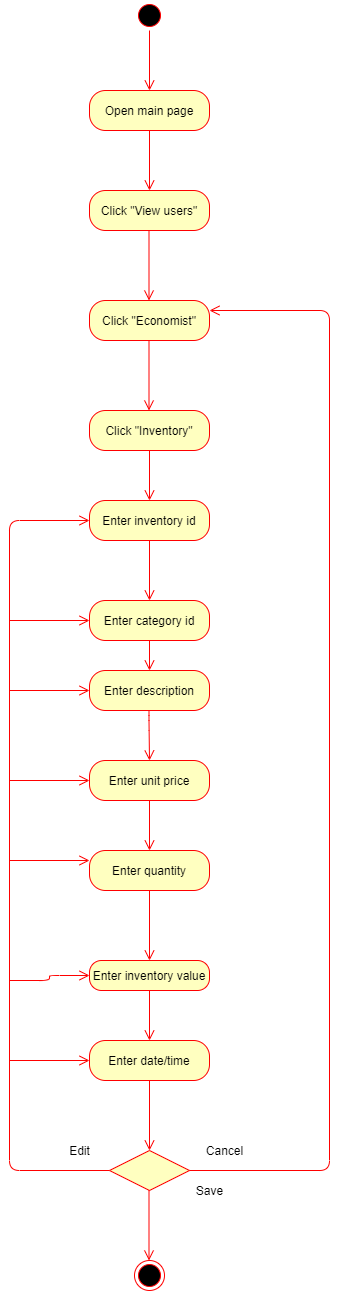

The diagram above was exported from draw.io. Its source (the exported page's mxGraphModel, read from the mxfile embedded in the PNG):
<mxGraphModel dx="1038" dy="548" grid="1" gridSize="10" guides="1" tooltips="1" connect="1" arrows="1" fold="1" page="1" pageScale="1" pageWidth="850" pageHeight="1100" math="0" shadow="0">
  <root>
    <mxCell id="0" />
    <mxCell id="1" parent="0" />
    <mxCell id="PspxhoBamMMMvUKT2TuL-2" value="Open main page" style="rounded=1;whiteSpace=wrap;html=1;arcSize=40;fontColor=#000000;fillColor=#ffffc0;strokeColor=#ff0000;" parent="1" vertex="1">
      <mxGeometry x="200" y="110" width="120" height="40" as="geometry" />
    </mxCell>
    <mxCell id="PspxhoBamMMMvUKT2TuL-3" value="" style="edgeStyle=orthogonalEdgeStyle;html=1;verticalAlign=bottom;endArrow=open;endSize=8;strokeColor=#ff0000;" parent="1" source="PspxhoBamMMMvUKT2TuL-2" edge="1">
      <mxGeometry relative="1" as="geometry">
        <mxPoint x="260" y="210" as="targetPoint" />
      </mxGeometry>
    </mxCell>
    <mxCell id="PspxhoBamMMMvUKT2TuL-4" value="" style="ellipse;html=1;shape=startState;fillColor=#000000;strokeColor=#ff0000;" parent="1" vertex="1">
      <mxGeometry x="245" y="20" width="30" height="30" as="geometry" />
    </mxCell>
    <mxCell id="PspxhoBamMMMvUKT2TuL-5" value="" style="edgeStyle=orthogonalEdgeStyle;html=1;verticalAlign=bottom;endArrow=open;endSize=8;strokeColor=#ff0000;" parent="1" source="PspxhoBamMMMvUKT2TuL-4" edge="1">
      <mxGeometry relative="1" as="geometry">
        <mxPoint x="260" y="110" as="targetPoint" />
      </mxGeometry>
    </mxCell>
    <mxCell id="PspxhoBamMMMvUKT2TuL-14" value="Click &quot;View users&quot;" style="rounded=1;whiteSpace=wrap;html=1;arcSize=40;fontColor=#000000;fillColor=#ffffc0;strokeColor=#ff0000;" parent="1" vertex="1">
      <mxGeometry x="200" y="210" width="120" height="40" as="geometry" />
    </mxCell>
    <mxCell id="PspxhoBamMMMvUKT2TuL-28" value="Click &quot;Economist&quot;" style="rounded=1;whiteSpace=wrap;html=1;arcSize=40;fontColor=#000000;fillColor=#ffffc0;strokeColor=#ff0000;" parent="1" vertex="1">
      <mxGeometry x="200" y="320" width="120" height="40" as="geometry" />
    </mxCell>
    <mxCell id="PspxhoBamMMMvUKT2TuL-61" value="" style="edgeStyle=orthogonalEdgeStyle;html=1;verticalAlign=bottom;endArrow=open;endSize=8;strokeColor=#ff0000;" parent="1" edge="1">
      <mxGeometry relative="1" as="geometry">
        <mxPoint x="259.5" y="320" as="targetPoint" />
        <mxPoint x="259.5" y="250" as="sourcePoint" />
      </mxGeometry>
    </mxCell>
    <mxCell id="PspxhoBamMMMvUKT2TuL-62" value="Click &quot;Inventory&quot;" style="rounded=1;whiteSpace=wrap;html=1;arcSize=40;fontColor=#000000;fillColor=#ffffc0;strokeColor=#ff0000;" parent="1" vertex="1">
      <mxGeometry x="200" y="430" width="120" height="40" as="geometry" />
    </mxCell>
    <mxCell id="PspxhoBamMMMvUKT2TuL-63" value="" style="edgeStyle=orthogonalEdgeStyle;html=1;verticalAlign=bottom;endArrow=open;endSize=8;strokeColor=#ff0000;entryX=0.5;entryY=0;entryDx=0;entryDy=0;" parent="1" source="PspxhoBamMMMvUKT2TuL-62" target="PspxhoBamMMMvUKT2TuL-66" edge="1">
      <mxGeometry relative="1" as="geometry">
        <mxPoint x="310" y="520" as="targetPoint" />
      </mxGeometry>
    </mxCell>
    <mxCell id="PspxhoBamMMMvUKT2TuL-65" value="" style="edgeStyle=orthogonalEdgeStyle;html=1;verticalAlign=bottom;endArrow=open;endSize=8;strokeColor=#ff0000;" parent="1" edge="1">
      <mxGeometry relative="1" as="geometry">
        <mxPoint x="259.5" y="430" as="targetPoint" />
        <mxPoint x="259.5" y="360" as="sourcePoint" />
      </mxGeometry>
    </mxCell>
    <mxCell id="PspxhoBamMMMvUKT2TuL-66" value="Enter inventory id" style="rounded=1;whiteSpace=wrap;html=1;arcSize=40;fontColor=#000000;fillColor=#ffffc0;strokeColor=#ff0000;" parent="1" vertex="1">
      <mxGeometry x="200" y="520" width="120" height="40" as="geometry" />
    </mxCell>
    <mxCell id="PspxhoBamMMMvUKT2TuL-67" value="" style="edgeStyle=orthogonalEdgeStyle;html=1;verticalAlign=bottom;endArrow=open;endSize=8;strokeColor=#ff0000;" parent="1" source="PspxhoBamMMMvUKT2TuL-66" edge="1">
      <mxGeometry relative="1" as="geometry">
        <mxPoint x="260" y="620" as="targetPoint" />
      </mxGeometry>
    </mxCell>
    <mxCell id="PspxhoBamMMMvUKT2TuL-72" value="Enter category id" style="rounded=1;whiteSpace=wrap;html=1;arcSize=40;fontColor=#000000;fillColor=#ffffc0;strokeColor=#ff0000;" parent="1" vertex="1">
      <mxGeometry x="200" y="620" width="120" height="40" as="geometry" />
    </mxCell>
    <mxCell id="PspxhoBamMMMvUKT2TuL-75" value="Enter description" style="rounded=1;whiteSpace=wrap;html=1;arcSize=40;fontColor=#000000;fillColor=#ffffc0;strokeColor=#ff0000;" parent="1" vertex="1">
      <mxGeometry x="200" y="690" width="120" height="40" as="geometry" />
    </mxCell>
    <mxCell id="PspxhoBamMMMvUKT2TuL-78" value="" style="edgeStyle=orthogonalEdgeStyle;html=1;verticalAlign=bottom;endArrow=open;endSize=8;strokeColor=#ff0000;exitX=0.5;exitY=1;exitDx=0;exitDy=0;entryX=0.5;entryY=0;entryDx=0;entryDy=0;" parent="1" source="PspxhoBamMMMvUKT2TuL-72" target="PspxhoBamMMMvUKT2TuL-75" edge="1">
      <mxGeometry relative="1" as="geometry">
        <mxPoint x="500" y="720" as="targetPoint" />
        <mxPoint x="500" y="650" as="sourcePoint" />
      </mxGeometry>
    </mxCell>
    <mxCell id="PspxhoBamMMMvUKT2TuL-79" value="Enter unit price" style="rounded=1;whiteSpace=wrap;html=1;arcSize=40;fontColor=#000000;fillColor=#ffffc0;strokeColor=#ff0000;" parent="1" vertex="1">
      <mxGeometry x="200" y="780" width="120" height="40" as="geometry" />
    </mxCell>
    <mxCell id="PspxhoBamMMMvUKT2TuL-80" value="" style="edgeStyle=orthogonalEdgeStyle;html=1;verticalAlign=bottom;endArrow=open;endSize=8;strokeColor=#ff0000;" parent="1" source="PspxhoBamMMMvUKT2TuL-79" edge="1">
      <mxGeometry relative="1" as="geometry">
        <mxPoint x="260" y="870" as="targetPoint" />
      </mxGeometry>
    </mxCell>
    <mxCell id="PspxhoBamMMMvUKT2TuL-81" value="Enter quantity" style="rounded=1;whiteSpace=wrap;html=1;arcSize=40;fontColor=#000000;fillColor=#ffffc0;strokeColor=#ff0000;" parent="1" vertex="1">
      <mxGeometry x="200" y="870" width="120" height="40" as="geometry" />
    </mxCell>
    <mxCell id="PspxhoBamMMMvUKT2TuL-82" value="" style="edgeStyle=orthogonalEdgeStyle;html=1;verticalAlign=bottom;endArrow=open;endSize=8;strokeColor=#ff0000;entryX=0.5;entryY=0;entryDx=0;entryDy=0;" parent="1" source="PspxhoBamMMMvUKT2TuL-81" edge="1" target="PspxhoBamMMMvUKT2TuL-83">
      <mxGeometry relative="1" as="geometry">
        <mxPoint x="260" y="970" as="targetPoint" />
      </mxGeometry>
    </mxCell>
    <mxCell id="PspxhoBamMMMvUKT2TuL-83" value="Enter inventory value" style="rounded=1;whiteSpace=wrap;html=1;arcSize=40;fontColor=#000000;fillColor=#ffffc0;strokeColor=#ff0000;" parent="1" vertex="1">
      <mxGeometry x="200" y="980" width="120" height="30" as="geometry" />
    </mxCell>
    <mxCell id="PspxhoBamMMMvUKT2TuL-84" value="" style="edgeStyle=orthogonalEdgeStyle;html=1;verticalAlign=bottom;endArrow=open;endSize=8;strokeColor=#ff0000;" parent="1" source="PspxhoBamMMMvUKT2TuL-83" edge="1">
      <mxGeometry relative="1" as="geometry">
        <mxPoint x="260" y="1060" as="targetPoint" />
        <Array as="points" />
      </mxGeometry>
    </mxCell>
    <mxCell id="PspxhoBamMMMvUKT2TuL-85" value="Enter date/time" style="rounded=1;whiteSpace=wrap;html=1;arcSize=40;fontColor=#000000;fillColor=#ffffc0;strokeColor=#ff0000;" parent="1" vertex="1">
      <mxGeometry x="200" y="1060" width="120" height="40" as="geometry" />
    </mxCell>
    <mxCell id="PspxhoBamMMMvUKT2TuL-95" value="" style="edgeStyle=orthogonalEdgeStyle;html=1;verticalAlign=bottom;endArrow=open;endSize=8;strokeColor=#ff0000;" parent="1" edge="1">
      <mxGeometry relative="1" as="geometry">
        <mxPoint x="260" y="780" as="targetPoint" />
        <mxPoint x="259.5" y="730" as="sourcePoint" />
        <Array as="points">
          <mxPoint x="260" y="740" />
          <mxPoint x="260" y="740" />
        </Array>
      </mxGeometry>
    </mxCell>
    <mxCell id="PspxhoBamMMMvUKT2TuL-98" value="" style="edgeStyle=orthogonalEdgeStyle;html=1;verticalAlign=bottom;endArrow=open;endSize=8;strokeColor=#ff0000;entryX=0.5;entryY=0;entryDx=0;entryDy=0;exitX=0.5;exitY=1;exitDx=0;exitDy=0;" parent="1" source="PspxhoBamMMMvUKT2TuL-85" edge="1">
      <mxGeometry relative="1" as="geometry">
        <mxPoint x="260" y="1170" as="targetPoint" />
        <mxPoint x="260" y="1110" as="sourcePoint" />
        <Array as="points" />
      </mxGeometry>
    </mxCell>
    <mxCell id="PspxhoBamMMMvUKT2TuL-101" value="" style="rhombus;whiteSpace=wrap;html=1;fillColor=#ffffc0;strokeColor=#ff0000;" parent="1" vertex="1">
      <mxGeometry x="220" y="1170" width="80" height="40" as="geometry" />
    </mxCell>
    <mxCell id="PspxhoBamMMMvUKT2TuL-105" value="" style="edgeStyle=orthogonalEdgeStyle;html=1;verticalAlign=bottom;endArrow=open;endSize=8;strokeColor=#ff0000;exitX=1;exitY=0.5;exitDx=0;exitDy=0;" parent="1" source="PspxhoBamMMMvUKT2TuL-101" edge="1">
      <mxGeometry relative="1" as="geometry">
        <mxPoint x="320" y="330" as="targetPoint" />
        <mxPoint x="460" y="1260" as="sourcePoint" />
        <Array as="points">
          <mxPoint x="440" y="1190" />
          <mxPoint x="440" y="330" />
        </Array>
      </mxGeometry>
    </mxCell>
    <mxCell id="PspxhoBamMMMvUKT2TuL-106" value="" style="ellipse;html=1;shape=endState;fillColor=#000000;strokeColor=#ff0000;" parent="1" vertex="1">
      <mxGeometry x="245" y="1280" width="30" height="30" as="geometry" />
    </mxCell>
    <mxCell id="PspxhoBamMMMvUKT2TuL-107" value="Cancel" style="text;html=1;resizable=0;autosize=1;align=center;verticalAlign=middle;points=[];fillColor=none;strokeColor=none;rounded=0;" parent="1" vertex="1">
      <mxGeometry x="310" y="1160" width="50" height="20" as="geometry" />
    </mxCell>
    <mxCell id="PspxhoBamMMMvUKT2TuL-112" value="Save" style="text;html=1;resizable=0;autosize=1;align=center;verticalAlign=middle;points=[];fillColor=none;strokeColor=none;rounded=0;" parent="1" vertex="1">
      <mxGeometry x="300" y="1200" width="40" height="20" as="geometry" />
    </mxCell>
    <mxCell id="t5GQJhF8whbFUtTz_n7x-2" value="" style="edgeStyle=orthogonalEdgeStyle;html=1;verticalAlign=bottom;endArrow=open;endSize=8;strokeColor=#ff0000;" edge="1" parent="1">
      <mxGeometry relative="1" as="geometry">
        <mxPoint x="259.5" y="1280" as="targetPoint" />
        <mxPoint x="259.5" y="1210" as="sourcePoint" />
      </mxGeometry>
    </mxCell>
    <mxCell id="t5GQJhF8whbFUtTz_n7x-7" value="" style="edgeStyle=orthogonalEdgeStyle;html=1;verticalAlign=bottom;endArrow=open;endSize=8;strokeColor=#ff0000;exitX=0;exitY=0.5;exitDx=0;exitDy=0;entryX=0;entryY=0.5;entryDx=0;entryDy=0;" edge="1" source="PspxhoBamMMMvUKT2TuL-101" parent="1" target="PspxhoBamMMMvUKT2TuL-66">
      <mxGeometry relative="1" as="geometry">
        <mxPoint x="140" y="1260" as="targetPoint" />
        <mxPoint x="140" y="1190" as="sourcePoint" />
        <Array as="points">
          <mxPoint x="120" y="1190" />
          <mxPoint x="120" y="540" />
        </Array>
      </mxGeometry>
    </mxCell>
    <mxCell id="t5GQJhF8whbFUtTz_n7x-11" value="" style="edgeStyle=orthogonalEdgeStyle;html=1;verticalAlign=bottom;endArrow=open;endSize=8;strokeColor=#ff0000;entryX=0;entryY=0.5;entryDx=0;entryDy=0;" edge="1" parent="1" target="PspxhoBamMMMvUKT2TuL-72">
      <mxGeometry relative="1" as="geometry">
        <mxPoint x="160" y="710" as="targetPoint" />
        <mxPoint x="120" y="640" as="sourcePoint" />
      </mxGeometry>
    </mxCell>
    <mxCell id="t5GQJhF8whbFUtTz_n7x-13" value="" style="edgeStyle=orthogonalEdgeStyle;html=1;verticalAlign=bottom;endArrow=open;endSize=8;strokeColor=#ff0000;entryX=0;entryY=0.5;entryDx=0;entryDy=0;" edge="1" parent="1" target="PspxhoBamMMMvUKT2TuL-75">
      <mxGeometry relative="1" as="geometry">
        <mxPoint x="160" y="770" as="targetPoint" />
        <mxPoint x="120" y="710" as="sourcePoint" />
      </mxGeometry>
    </mxCell>
    <mxCell id="t5GQJhF8whbFUtTz_n7x-15" value="" style="edgeStyle=orthogonalEdgeStyle;html=1;verticalAlign=bottom;endArrow=open;endSize=8;strokeColor=#ff0000;entryX=0;entryY=0.5;entryDx=0;entryDy=0;" edge="1" parent="1" target="PspxhoBamMMMvUKT2TuL-79">
      <mxGeometry relative="1" as="geometry">
        <mxPoint x="160" y="870" as="targetPoint" />
        <mxPoint x="120" y="800" as="sourcePoint" />
      </mxGeometry>
    </mxCell>
    <mxCell id="t5GQJhF8whbFUtTz_n7x-17" value="" style="edgeStyle=orthogonalEdgeStyle;html=1;verticalAlign=bottom;endArrow=open;endSize=8;strokeColor=#ff0000;entryX=0;entryY=0.25;entryDx=0;entryDy=0;" edge="1" parent="1" target="PspxhoBamMMMvUKT2TuL-81">
      <mxGeometry relative="1" as="geometry">
        <mxPoint x="160" y="950" as="targetPoint" />
        <mxPoint x="120" y="880" as="sourcePoint" />
      </mxGeometry>
    </mxCell>
    <mxCell id="t5GQJhF8whbFUtTz_n7x-21" value="" style="edgeStyle=orthogonalEdgeStyle;html=1;verticalAlign=bottom;endArrow=open;endSize=8;strokeColor=#ff0000;entryX=0;entryY=0.5;entryDx=0;entryDy=0;" edge="1" parent="1" target="PspxhoBamMMMvUKT2TuL-85">
      <mxGeometry relative="1" as="geometry">
        <mxPoint x="160" y="1130" as="targetPoint" />
        <mxPoint x="120" y="1080" as="sourcePoint" />
      </mxGeometry>
    </mxCell>
    <mxCell id="t5GQJhF8whbFUtTz_n7x-23" value="" style="edgeStyle=orthogonalEdgeStyle;html=1;verticalAlign=bottom;endArrow=open;endSize=8;strokeColor=#ff0000;entryX=0;entryY=0.5;entryDx=0;entryDy=0;" edge="1" parent="1" target="PspxhoBamMMMvUKT2TuL-83">
      <mxGeometry relative="1" as="geometry">
        <mxPoint x="170" y="1040" as="targetPoint" />
        <mxPoint x="120" y="1000" as="sourcePoint" />
      </mxGeometry>
    </mxCell>
    <mxCell id="t5GQJhF8whbFUtTz_n7x-24" value="Edit" style="text;html=1;resizable=0;autosize=1;align=center;verticalAlign=middle;points=[];fillColor=none;strokeColor=none;rounded=0;" vertex="1" parent="1">
      <mxGeometry x="170" y="1160" width="40" height="20" as="geometry" />
    </mxCell>
  </root>
</mxGraphModel>